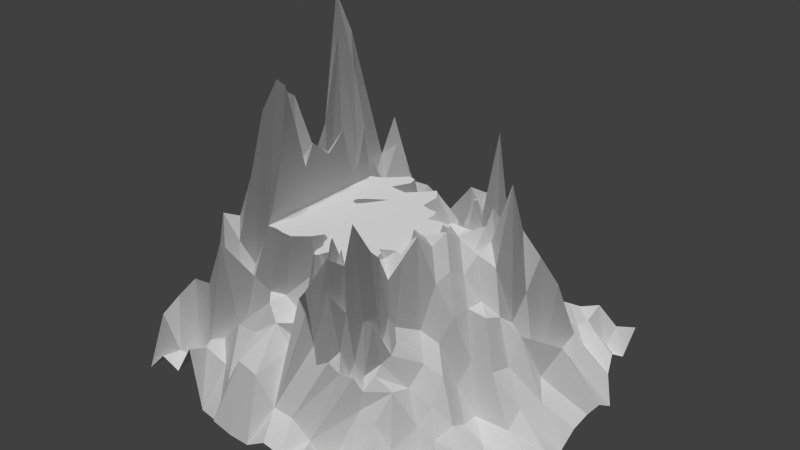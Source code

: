 # Source: SD_Berg_Lowpoly.blend  (saved by Blender 2.76.0; exported with 4.5.12 LTS)
import bpy
from mathutils import Matrix  # noqa: F401  (used for matrix-valued properties, if any)

bpy.ops.wm.read_factory_settings(use_empty=True)
scene = bpy.context.scene
scene.name = 'Scene'

# ---- collections
col_collection_1 = bpy.data.collections.new('Collection 1'); scene.collection.children.link(col_collection_1)

# ---- world
world_world = bpy.data.worlds.new('World'); scene.world = world_world
world_world.color = (0.05088, 0.05088, 0.05088)
world_world.use_sun_shadow = False
world_world.sun_shadow_jitter_overblur = 0.0
world_world.cycles.sampling_method = 'MANUAL'
world_world.cycles.sample_map_resolution = 256

# ---- lights
light_point = bpy.data.lights.new('Point', 'SUN')
light_point.transmission_factor = 0.0
light_point.angle = 0.1993
light_point.energy = 2.0
light_point.shadow_buffer_clip_start = 0.5
light_point.shadow_soft_size = 0.1
light_point.shadow_cascade_max_distance = 1000.0
light_point.cycles.use_multiple_importance_sampling = False

# ---- meshes
me_plane = bpy.data.meshes.new('Plane')
me_plane.from_pydata([(0.875, 0.875, -0.1617), (1.0, 0.875, -0.3534), (1.0, 1.0, -0.05625), (0.875, 1.0, -0.1852), (0.875, 0.75, -0.03584), (0.75, 0.875, -0.1702), (0.75, 0.75, -0.2212), (1.0, 0.75, -0.4197), (0.75, 1.0, -0.1388), (0.75, 0.625, -0.7955), (0.875, 0.625, -0.4897), (0.625, 0.8854, -0.2886), (0.625, 0.7521, -0.2842), (0.625, 0.625, -0.2056), (1.0, 0.625, -0.4748), (0.625, 1.006, -0.3392), (0.625, 0.5, -0.57), (0.75, 0.5, -0.3723), (0.875, 0.5, -0.4285), (0.5, 0.866, -0.2207), (0.5, 0.7489, -0.4229), (0.5, 0.6127, -0.174), (0.5, 0.5, -0.521), (1.0, 0.5, -0.2682), (0.5, 1.055, -0.02168), (0.5597, 0.4347, -0.8886), (0.5, 0.4302, -0.8886), (0.625, 0.375, -0.8174), (0.75, 0.375, -0.5516), (0.875, 0.375, -0.664), (0.375, 0.9605, -0.2203), (0.375, 0.7423, -0.4201), (0.375, 0.6296, -0.5567), (0.375, 0.5, -0.5449), (0.5603, 0.375, -1.005), (0.5603, 0.4337, -0.8886), (0.4419, 0.4419, -0.8886), (1.0, 0.375, -0.8054), (0.375, 1.06, -0.002151), (0.375, 0.444, -0.8886), (0.5603, 0.3103, -1.238), (0.625, 0.25, -1.675), (0.75, 0.25, -1.464), (0.875, 0.25, -0.3445), (0.25, 0.983, -0.4156), (0.25, 0.7063, -0.5124), (0.25, 0.602, -0.4701), (0.25, 0.5, -0.4556), (0.25, 0.375, -0.6874), (0.2903, 0.375, -0.8886), (0.5603, 0.25, -1.652), (1.0, 0.25, -0.7382), (0.25, 1.186, -0.1449), (0.25, 0.3106, -0.8886), (0.5603, 0.1853, -1.398), (0.625, 0.125, -1.135), (0.75, 0.125, -0.5917), (0.875, 0.125, -1.295), (0.125, 0.983, -0.3768), (0.1328, 0.7223, -0.4086), (0.1328, 0.637, -0.5233), (0.162, 0.4689, -0.8886), (0.1485, 0.5, -0.8886), (0.2062, 0.3312, -0.8886), (0.5603, 0.125, -1.137), (1.0, 0.125, -0.4992), (0.125, 1.186, -0.1164), (0.1146, 0.5625, -0.6697), (0.1653, 0.4141, -0.8886), (0.1288, 0.5139, -0.8918), (0.1295, 0.5139, -0.8886), (0.194, 0.3713, -0.8886), (0.5603, 0.06034, -1.26), (0.625, 0.0, -1.036), (0.75, 0.0, -0.64), (0.875, 0.0, -1.501), (1.49e-08, 0.983, -0.2335), (0.1146, 0.6641, -0.4316), (0.0625, 0.5625, -0.5912), (0.0625, 0.5, -0.714), (0.1134, 0.5, -0.8886), (0.1278, 0.5139, -0.8886), (0.5603, 0.0, -1.212), (1.0, 0.0, -1.352), (1.49e-08, 1.186, -0.115), (5.143e-09, 0.7254, -0.6801), (0.0625, 0.6236, -0.5768), (0.0625, 0.6864, -0.5833), (0.0625, 0.4375, -0.7397), (0.111, 0.4807, -0.8886), (0.5603, -0.06466, -1.156), (0.625, -0.125, -1.127), (0.75, -0.125, -1.15), (0.875, -0.125, -1.413), (-0.125, 0.983, -0.2272), (0.0625, 0.7097, -0.7375), (-0.0625, 0.739, -0.5182), (0.0, 0.5625, -0.7371), (0.03558, 0.5, -0.8886), (0.01391, 0.5139, -1.002), (0.03137, 0.5139, -0.8886), (0.04123, 0.4375, -0.8886), (0.03895, 0.4765, -0.8886), (0.09129, 0.4375, -0.8886), (0.5603, -0.125, -1.199), (1.0, -0.125, -0.5003), (-0.125, 1.186, -0.1904), (-0.125, 0.7906, -0.4491), (5.489e-11, 0.7248, -0.8093), (-0.0625, 0.7378, -0.5276), (4.262e-10, 0.6204, -0.622), (0.0, 0.5139, -1.034), (0.04446, 0.4172, -0.8886), (0.0625, 0.4166, -0.8886), (0.5603, -0.1897, -1.263), (0.625, -0.25, -0.5312), (0.75, -0.25, -0.6185), (0.875, -0.25, -0.5081), (-0.25, 0.983, -0.1456), (-0.25, 0.7517, -0.4268), (-0.125, 0.6899, -0.8232), (-0.0625, 0.5625, -0.9101), (-0.04859, 0.5139, -0.9497), (0.5603, -0.25, -0.976), (1.0, -0.25, -0.6537), (-0.25, 1.186, -0.1715), (-0.1875, 0.7673, -0.4811), (-0.0625, 0.625, -0.9784), (-0.1875, 0.6768, -0.4999), (-0.125, 0.6254, -0.5877), (-0.0625, 0.5139, -0.9882), (0.5603, -0.3147, -0.9807), (0.625, -0.375, -1.029), (0.75, -0.375, -1.759), (0.875, -0.375, -1.173), (-0.375, 0.983, -0.0206), (-0.3828, 0.7492, -0.2634), (-0.25, 0.6873, -0.3648), (-0.1875, 0.625, -0.7065), (-0.125, 0.5625, -0.932), (-0.125, 0.5, -0.7744), (-0.09477, 0.5, -0.8886), (-0.08885, 0.5139, -0.8886), (0.5603, -0.375, -1.221), (1.0, -0.375, -0.4743), (-0.375, 1.186, -0.2227), (-0.3125, 0.7164, -0.4135), (-0.3125, 0.6642, -0.306), (-0.25, 0.6358, -0.4434), (-0.1875, 0.5625, -1.193), (-0.125, 0.4375, -0.8239), (-0.1033, 0.4592, -0.8886), (0.5, -0.5, -0.4945), (0.5603, -0.4209, -0.8886), (0.5, -0.4456, -0.8886), (0.625, -0.5, -0.9607), (0.75, -0.5, -1.543), (0.875, -0.5, -1.948), (-0.5, 0.983, -0.07044), (-0.5, 0.7739, -0.2474), (-0.3646, 0.7053, -0.3474), (-0.3125, 0.634, -0.3792), (-0.25, 0.5625, -0.6501), (-0.1875, 0.5, -0.7835), (-0.1486, 0.4375, -0.8886), (-0.1573, 0.4677, -0.8886), (-0.0625, 0.4375, -0.8513), (-0.0625, 0.4521, -0.8886), (0.4358, -0.5, -0.8886), (1.0, -0.5, -1.113), (-0.5, 1.186, -0.1337), (-0.3828, 0.626, -0.4041), (-0.3125, 0.5625, -0.6606), (-0.25, 0.5, -1.032), (-0.1875, 0.469, -0.8886), (-0.1875, 0.4194, -0.8886), (-0.1875, 0.3854, -0.689), (-0.07432, 0.4242, -0.8886), (-0.125, 0.4172, -0.8886), (-0.05381, 0.4462, -0.8886), (0.375, -0.5684, -0.8886), (0.375, -0.625, -0.5795), (0.5, -0.625, -0.4768), (0.625, -0.625, -0.7536), (0.75, -0.625, -0.5944), (0.875, -0.625, -1.687), (-0.625, 0.9023, -0.1776), (-0.625, 0.792, -0.1513), (-0.5, 0.6315, -0.3624), (-0.3646, 0.5625, -0.4407), (-0.2249, 0.5, -0.9323), (-0.2249, 0.5139, -1.024), (-0.191, 0.5139, -0.8886), (-0.2139, 0.5, -0.8886), (-0.3125, 0.5, -0.4775), (-0.2228, 0.4647, -0.8886), (-0.2236, 0.3969, -0.8886), (-0.25, 0.3672, -0.8105), (-0.1528, 0.3753, -0.8886), (-0.0625, 0.4303, -0.8886), (-0.05535, 0.4375, -0.8886), (0.321, -0.554, -0.8886), (0.25, -0.625, -0.3972), (1.0, -0.625, -0.6461), (-0.625, 1.074, -0.1929), (-0.6374, 0.5953, -0.1928), (-0.3828, 0.5, -0.4699), (-0.25, 0.4375, -0.9696), (-0.2249, 0.4626, -0.895), (-0.3125, 0.4375, -0.648), (-0.2249, 0.3972, -0.8886), (-0.2249, 0.4375, -0.9799), (-0.125, 0.25, -0.8422), (-0.125, 0.2764, -0.8886), (0.3077, -0.5, -0.8886), (0.25, -0.5, -0.5681), (0.25, -0.75, -0.6933), (0.375, -0.75, -0.7647), (0.5, -0.75, -0.7606), (0.625, -0.75, -0.9731), (0.75, -0.75, -0.8739), (0.875, -0.75, -0.1611), (-0.75, 0.8908, -0.1919), (-0.7596, 0.7488, -0.02969), (-0.7528, 0.611, -0.1756), (-0.5, 0.5, -0.3181), (-0.6513, 0.5, -0.274), (-0.3646, 0.4375, -0.504), (-0.3125, 0.3854, -0.5597), (-0.25, 0.25, -0.8863), (-0.08727, 0.25, -0.8886), (0.3623, -0.3877, -0.8886), (0.125, -0.625, -0.7063), (0.125, -0.75, -0.6112), (1.0, -0.75, -1.203), (-0.75, 1.054, -0.138), (-0.7882, 0.5, -0.2183), (-0.5, 0.375, -0.4026), (-0.3828, 0.3672, -0.4976), (-0.375, 0.25, -0.4974), (-0.25, 0.125, -0.9703), (-0.2249, 0.1501, -0.9446), (-0.2249, 0.2334, -0.8886), (-0.1703, 0.2047, -0.8886), (-0.125, 0.2298, -0.8886), (0.25, -0.3767, -0.8886), (0.125, -0.5157, -0.8886), (0.1344, -0.5, -0.8886), (0.125, -0.875, -0.3529), (0.25, -0.875, -0.3749), (0.375, -0.875, -0.4888), (0.5, -0.875, -0.5283), (0.625, -0.875, -0.7501), (0.75, -0.875, -1.088), (0.875, -0.875, -0.2343), (-0.8876, 0.8746, -0.09646), (-0.9133, 0.75, -0.1042), (-0.9698, 0.625, -0.1948), (-0.9839, 0.5, -0.1473), (-0.625, 0.375, -0.3803), (-0.7705, 0.375, -0.1462), (-0.375, 0.125, -0.7258), (-0.2249, 0.125, -1.002), (0.1081, -0.5, -0.8886), (0.0, -0.5, -0.7214), (0.0, -0.75, -0.6624), (0.0, -0.875, -0.547), (1.0, -0.875, -0.2189), (-0.875, 1.008, -0.07392), (-0.8913, 0.375, -0.08768), (-0.5, 0.25, -0.4662), (-0.626, 0.25, -0.2613), (-0.5, 0.125, -0.5665), (-0.375, 0.0, -0.7484), (-0.25, 0.0, -0.8554), (-0.2249, 0.02507, -0.9103), (0.06394, -0.4361, -0.8886), (0.0, -0.5625, -0.7228), (0.0, -0.625, -0.4855), (0.0, -0.8125, -0.5735), (0.0, -1.0, -0.0618), (0.125, -1.0, -0.3823), (0.25, -1.0, -0.392), (0.375, -1.0, -0.372), (0.5, -1.0, -0.3817), (0.625, -1.0, -0.4021), (0.75, -1.0, -0.4848), (0.875, -1.0, -0.2652), (-1.01, 0.875, -0.08569), (-1.023, 0.75, -0.1088), (-1.097, 0.625, -0.1048), (-1.204, 0.5, -0.1559), (-1.204, 0.375, -0.1389), (-0.7507, 0.25, -0.1162), (-0.9612, 0.25, -0.1257), (-0.5, 0.0, -0.5631), (-0.1506, 0.0, -0.8886), (-0.2249, 0.01341, -0.8886), (0.06336, -0.375, -0.8886), (0.0, -0.375, -0.7245), (-0.0625, -0.5625, -0.5513), (0.0, -0.6875, -0.8877), (-0.0625, -0.8125, -0.6348), (-0.0625, -0.875, -0.4451), (-0.125, -1.0, -0.206), (1.0, -1.0, -0.2873), (-1.0, 1.0, -0.1276), (-1.204, 0.25, -0.0908), (-0.625, 0.125, -0.3472), (-0.7597, 0.125, -0.3292), (-0.625, 0.0, -0.553), (-0.5, -0.125, -0.5495), (-0.375, -0.125, -0.6706), (-0.25, -0.125, -0.8931), (-0.2249, -0.09993, -0.8939), (-0.2249, -0.08246, -0.8886), (0.06147, -0.3135, -0.8886), (-0.125, -0.5, -0.7226), (-0.0625, -0.625, -0.5918), (-0.0625, -0.5, -0.66), (-0.0625, -0.6875, -0.7999), (-0.0625, -0.75, -0.848), (-0.9443, 0.125, -0.1821), (-1.204, 0.125, -0.03411), (-0.625, -0.125, -0.5001), (-0.2249, -0.125, -0.9301), (0.0, -0.2941, -0.8886), (-0.125, -0.375, -0.7242), (-0.1187, -0.5625, -0.8886), (-0.1161, -0.5536, -0.8886), (-0.125, -0.625, -0.7254), (-0.125, -0.8125, -0.3464), (-0.125, -0.875, -0.2468), (-0.7807, 0.0, -0.3088), (-0.9993, 0.0, -0.1789), (-0.7656, -0.125, -0.4345), (-0.625, -0.25, -0.4043), (-0.5, -0.25, -0.7061), (-0.375, -0.25, -0.7437), (-0.25, -0.25, -0.8022), (-0.2108, -0.2108, -0.8886), (-0.2249, -0.1821, -0.8886), (-0.04405, -0.2941, -0.8886), (-0.125, -0.5509, -0.8886), (-0.1875, -0.5, -0.663), (-0.125, -0.6875, -0.716), (-0.125, -0.5742, -0.8886), (-0.125, -0.75, -0.8807), (-0.25, -0.875, -0.3286), (-1.204, 0.0, -0.1098), (-0.7909, -0.25, -0.1274), (-0.125, -0.25, -0.8029), (-0.125, -0.211, -0.8886), (-0.06382, -0.25, -0.8886), (-0.1875, -0.5625, -0.6875), (-0.1349, -0.5625, -0.8886), (-0.25, -0.375, -0.6502), (-0.1316, -0.5691, -0.8886), (-0.1875, -0.625, -0.568), (-0.1875, -0.6875, -1.287), (-0.1875, -0.8125, -0.2817), (-0.1875, -0.875, -0.5817), (-0.25, -1.0, -0.1217), (-0.9053, -0.125, -0.2353), (-1.204, -0.125, -0.1278), (-0.9551, -0.25, -0.3715), (-0.7587, -0.375, -0.07116), (-0.625, -0.375, -0.5396), (-0.5, -0.375, -1.167), (-0.375, -0.375, -0.7765), (-0.06574, -0.1907, -0.8886), (-0.25, -0.5, -0.785), (-0.25, -0.5625, -0.8762), (-0.1875, -0.75, -0.6766), (-0.375, -1.0, -0.159), (-0.9349, -0.375, -0.2382), (-0.25, -0.625, -0.5988), (-0.3125, -0.5, -0.6871), (-0.25, -0.6875, -0.8969), (-0.25, -0.75, -0.3989), (-0.25, -0.8125, -0.4107), (-0.375, -0.875, -0.3087), (-1.204, -0.25, -0.1203), (-1.204, -0.375, -0.04136), (-0.8761, -0.5, -0.311), (-0.75, -0.5, -0.5832), (-0.625, -0.5, -0.7153), (-0.5, -0.5, -0.8402), (-0.3125, -0.5625, -0.6968), (-0.3125, -0.625, -0.7446), (-0.5, -1.0, -0.1469), (-0.3125, -0.875, -0.4113), (-1.109, -0.5, -0.1439), (-0.375, -0.5, -0.6301), (-0.3125, -0.6875, -0.26), (-0.375, -0.5625, -0.7721), (-0.3125, -0.75, -0.7246), (-0.3125, -0.8125, -0.5824), (-0.5, -0.875, -0.06817), (-1.058, -0.625, -0.1857), (-0.8861, -0.625, -0.152), (-0.75, -0.625, -0.2667), (-0.625, -0.625, -0.2199), (-0.5, -0.625, -0.2679), (-0.375, -0.625, -0.6928), (-0.375, -0.6875, -0.543), (-0.625, -1.0, -0.1593), (-0.375, -0.8125, -0.1735), (-0.375, -0.75, -0.5126), (-0.625, -0.875, -0.2206), (-0.5, -0.75, -0.1123), (-1.001, -0.75, -0.09894), (-0.875, -0.75, -0.197), (-0.75, -0.75, -0.206), (-0.625, -0.75, -0.05462), (-0.75, -1.0, -0.2171), (-0.75, -0.875, -0.1693), (-1.0, -0.875, -0.01899), (-0.875, -0.875, -0.00523), (-0.875, -1.0, -0.1179), (-1.0, -1.0, -0.16), (0.4064, -0.09365, -0.8886), (0.375, -0.125, -0.7255), (0.4126, -0.125, -0.8886), (0.375, -0.0833, -0.8886), (0.375, -0.1627, -0.8886), (0.3366, -0.125, -0.8886), (0.2574, -0.2426, -0.8886), (-0.2249, 0.5139, -0.8886)], [], [(3, 0, 1, 2), (0, 3, 8, 5), (4, 0, 5, 6), (7, 1, 0, 4), (5, 8, 15, 11), (6, 5, 11, 12), (10, 4, 6, 9), (14, 7, 4, 10), (12, 13, 9, 6), (13, 16, 17, 9), (18, 10, 9, 17), (23, 14, 10, 18), (24, 19, 11, 15), (19, 20, 12, 11), (20, 21, 13, 12), (21, 22, 16, 13), (25, 16, 22, 26), (16, 27, 28, 17), (17, 28, 29, 18), (18, 29, 37, 23), (19, 24, 38, 30), (20, 19, 30, 31), (21, 20, 31, 32), (22, 21, 32, 33), (34, 27, 16, 25, 35), (26, 22, 36), (36, 22, 33, 39), (40, 27, 34), (33, 32, 46, 47), (39, 33, 47, 48, 49), (50, 41, 27, 40), (42, 28, 27, 41), (43, 29, 28, 42), (51, 37, 29, 43), (52, 44, 30, 38), (44, 45, 31, 30), (45, 46, 32, 31), (49, 48, 53), (54, 41, 50), (41, 55, 56, 42), (42, 56, 57, 43), (43, 57, 65, 51), (44, 52, 66, 58), (45, 44, 58, 59), (46, 45, 59, 77, 60), (46, 60, 67, 69, 70, 62, 47), (61, 48, 47, 62), (53, 48, 63), (64, 55, 41, 54), (68, 48, 61), (63, 48, 71), (72, 55, 64), (58, 66, 84, 76), (58, 76, 85, 95, 59), (67, 60, 86, 78), (71, 48, 68), (69, 67, 78, 79, 80, 81), (82, 73, 55, 72), (74, 56, 55, 73), (75, 57, 56, 74), (83, 65, 57, 75), (60, 77, 87, 86), (77, 59, 95, 87), (80, 79, 88, 89), (90, 73, 82), (73, 91, 92, 74), (74, 92, 93, 75), (75, 93, 105, 83), (76, 84, 106, 94), (78, 86, 110, 97), (98, 79, 78, 99, 100), (101, 88, 79, 102), (89, 88, 103), (104, 91, 73, 90), (94, 107, 96, 85, 76), (85, 108, 87, 95), (96, 109, 108, 85), (86, 87, 108, 110), (99, 78, 97, 111), (102, 79, 98), (112, 88, 101), (103, 88, 113), (114, 91, 104), (91, 115, 116, 92), (92, 116, 117, 93), (93, 117, 124, 105), (94, 106, 125, 118), (107, 94, 118, 119, 126), (107, 120, 109, 96), (97, 110, 127, 121), (111, 97, 122), (113, 88, 112), (123, 115, 91, 114), (109, 127, 110, 108), (120, 107, 126, 128), (120, 129, 127, 109), (122, 97, 121, 130), (131, 115, 123), (115, 132, 133, 116), (116, 133, 134, 117), (117, 134, 144, 124), (118, 125, 145, 135), (119, 118, 135, 136, 146), (119, 137, 128, 126), (128, 138, 129, 120), (121, 127, 129, 139), (130, 121, 139, 140, 141, 142), (143, 132, 115, 131), (137, 119, 146, 147), (138, 128, 137, 148), (138, 149, 139, 129), (141, 140, 150, 151), (154, 152, 155, 132, 143, 153), (132, 155, 156, 133), (133, 156, 157, 134), (134, 157, 169, 144), (135, 145, 170, 158), (136, 135, 158, 159), (136, 160, 147, 146), (147, 161, 148, 137), (148, 162, 149, 138), (140, 139, 149, 163), (164, 150, 140, 165), (151, 150, 166, 167), (168, 152, 154), (159, 188, 171, 160, 136), (161, 147, 160, 171), (162, 148, 161, 172), (162, 173, 190, 191, 192, 193, 163, 149), (165, 140, 163, 174), (175, 176, 198, 178, 150, 164), (177, 166, 150, 178), (167, 166, 179), (180, 181, 182, 152, 168), (152, 182, 183, 155), (155, 183, 184, 156), (156, 184, 185, 157), (157, 185, 203, 169), (158, 170, 204, 186), (159, 158, 186, 187), (171, 189, 172, 161), (172, 194, 173, 162), (174, 163, 195), (196, 197, 176, 175), (199, 166, 177), (179, 166, 200), (201, 202, 181, 180), (187, 205, 188, 159), (207, 208, 190, 173), (195, 163, 193), (194, 172, 189, 206), (194, 209, 207, 173), (197, 196, 210, 211, 207), (229, 212, 213, 198, 176, 197), (200, 166, 199), (214, 215, 202, 201), (202, 216, 217, 181), (181, 217, 218, 182), (182, 218, 219, 183), (183, 219, 220, 184), (184, 220, 221, 185), (185, 221, 234, 203), (186, 204, 235, 222), (187, 186, 222, 223), (205, 187, 223, 224), (188, 225, 206, 189, 171), (205, 226, 225, 188), (207, 211, 208), (206, 227, 209, 194), (197, 207, 209, 228), (213, 212, 230), (231, 215, 214), (202, 215, 247, 246, 232), (216, 202, 232, 233), (224, 236, 226, 205), (225, 237, 238, 227, 206), (227, 238, 228, 209), (197, 228, 238, 239, 229), (240, 241, 242, 243, 212, 229), (230, 212, 244), (245, 215, 231), (233, 248, 249, 216), (216, 249, 250, 217), (217, 250, 251, 218), (218, 251, 252, 219), (219, 252, 253, 220), (220, 253, 254, 221), (221, 254, 267, 234), (222, 235, 268, 255), (223, 222, 255, 256), (224, 223, 256, 257), (236, 224, 257, 258), (226, 259, 237, 225), (236, 260, 259, 226), (239, 261, 240, 229), (240, 262, 241), (244, 212, 243), (247, 215, 245), (264, 277, 278, 232, 246, 263), (233, 232, 278, 301, 265), (248, 233, 265, 279, 266), (258, 269, 260, 236), (237, 270, 239, 238), (259, 271, 270, 237), (261, 239, 270, 272), (261, 273, 274, 240), (262, 240, 274, 275), (276, 264, 263), (266, 280, 281, 248), (248, 281, 282, 249), (249, 282, 283, 250), (250, 283, 284, 251), (251, 284, 285, 252), (252, 285, 286, 253), (253, 286, 287, 254), (254, 287, 305, 267), (255, 268, 306, 288), (256, 255, 288, 289), (257, 256, 289, 290), (258, 257, 290, 291), (269, 258, 291, 292), (260, 293, 271, 259), (269, 294, 293, 260), (272, 295, 273, 261), (274, 296, 297, 275), (298, 299, 264, 276), (277, 264, 319, 300), (279, 265, 321, 302), (266, 279, 302, 303), (266, 303, 332, 304, 280), (292, 307, 294, 269), (271, 308, 272, 270), (293, 309, 308, 271), (295, 272, 308, 310), (295, 311, 312, 273), (273, 312, 313, 274), (313, 314, 315, 296, 274), (316, 299, 298), (327, 317, 319, 264, 299), (278, 277, 300, 318), (301, 278, 318, 320), (265, 301, 320, 321), (294, 322, 309, 293), (307, 323, 322, 294), (310, 324, 311, 295), (314, 313, 325), (326, 299, 316), (328, 300, 319, 329), (318, 300, 328, 346, 330), (302, 321, 347, 331), (303, 302, 331, 332), (309, 333, 310, 308), (322, 334, 333, 309), (324, 310, 333, 335), (324, 336, 337, 311), (311, 337, 338, 312), (312, 338, 339, 313), (339, 340, 341, 325, 313), (342, 327, 299, 326), (329, 319, 317, 343), (317, 327, 356, 371, 344), (320, 318, 330, 345), (321, 320, 345, 347), (361, 348, 362, 304, 332), (323, 349, 334, 322), (335, 350, 336, 324), (340, 339, 351, 352), (353, 351, 327, 342), (343, 317, 344, 354, 355), (357, 358, 330, 346), (345, 330, 358, 359), (331, 347, 373, 360), (332, 331, 360, 361), (334, 363, 335, 333), (349, 364, 363, 334), (350, 335, 363, 365), (350, 366, 367, 336), (336, 367, 368, 337), (337, 368, 369, 338), (338, 369, 356, 339), (339, 356, 327, 351), (352, 351, 370), (370, 351, 353), (355, 354, 358, 357), (354, 344, 371, 372), (347, 345, 359, 373), (362, 348, 391, 381, 374), (361, 360, 380, 348), (365, 375, 366, 350), (358, 354, 372, 376), (371, 356, 369, 393, 377), (359, 358, 376, 378), (373, 359, 378, 379), (360, 373, 379, 380), (364, 382, 365, 363), (375, 365, 382, 383), (375, 384, 385, 366), (366, 385, 386, 367), (367, 386, 387, 368), (368, 387, 393, 369), (377, 388, 372, 371), (376, 372, 388, 389), (374, 381, 398, 390), (348, 380, 397, 391), (383, 392, 384, 375), (378, 376, 389, 394), (388, 377, 393, 395), (379, 378, 394, 396), (380, 379, 396, 397), (391, 397, 407, 381), (392, 399, 400, 384), (384, 400, 401, 385), (385, 401, 402, 386), (386, 402, 403, 387), (387, 403, 404, 395, 393), (395, 404, 389, 388), (394, 389, 404, 405), (390, 398, 409, 406), (381, 407, 408, 410, 398), (396, 394, 405, 408), (397, 396, 408, 407), (399, 411, 412, 400), (400, 412, 413, 401), (401, 413, 414, 402), (402, 414, 410, 403), (404, 403, 410, 408, 405), (406, 409, 416, 415), (398, 410, 414, 409), (411, 417, 418, 412), (412, 418, 416, 413), (413, 416, 409, 414), (415, 416, 418, 419), (417, 420, 419, 418), (421, 422, 423), (424, 422, 421), (423, 422, 425), (426, 422, 424), (425, 422, 427), (427, 422, 426), (428, 191, 190, 208, 211, 210), (192, 191, 428), (210, 196, 175, 164, 165, 174, 195, 193, 192, 428), (242, 241, 262, 275, 297), (35, 25, 26, 36, 39, 49, 53, 424, 421, 423, 425, 427, 245, 231, 214, 201, 180, 168, 154, 153), (297, 296, 315, 341, 340, 352, 370, 353, 342, 326, 316, 298, 276, 263, 246, 247, 245, 427, 426, 424, 53, 63, 71, 68, 61, 62, 70, 81, 80, 89, 103, 113, 112, 101, 102, 98, 100, 142, 141, 151, 167, 179, 200, 199, 177, 178, 198, 213, 230, 244, 243, 242), (153, 143, 131, 123, 114, 104, 90, 82, 72, 64, 54, 50, 40, 34, 35), (315, 314, 325, 341), (100, 99, 111, 122, 130, 142), (70, 69, 81), (355, 357, 346, 328, 329, 343)])
me_plane.use_remesh_preserve_volume = False
me_plane.use_remesh_preserve_attributes = False
me_plane.use_mirror_vertex_groups = False
me_plane.update()

# ---- objects
ob_point = bpy.data.objects.new('Point', light_point)
ob_plane = bpy.data.objects.new('Plane', me_plane)

# ---- transforms, parenting, visibility, modifiers, constraints
ob_point.location = (0.0, 0.0, 9.829)
ob_point.lineart.crease_threshold = 0.0
ob_plane.location = (0.0, 0.0, 0.0)
ob_plane.scale = (-7.977, -7.977, -7.977)
ob_plane.lineart.crease_threshold = 0.0

# ---- collection membership
col_collection_1.objects.link(ob_point)
col_collection_1.objects.link(ob_plane)

# ---- scene / render settings (as saved in the file)
scene.frame_start = 1; scene.frame_end = 250; scene.frame_set(1)
scene.render.engine = 'CYCLES'
scene.render.resolution_percentage = 50
scene.render.dither_intensity = 0.0
scene.cycles.use_denoising = False
scene.cycles.samples = 10
scene.cycles.sampling_pattern = 'TABULATED_SOBOL'
scene.cycles.light_sampling_threshold = 0.0
scene.cycles.use_adaptive_sampling = False
scene.cycles.use_light_tree = False
scene.cycles.blur_glossy = 0.0
scene.cycles.pixel_filter_type = 'GAUSSIAN'
scene.cycles.sample_clamp_indirect = 0.0
scene.view_settings.view_transform = 'Standard'
bpy.context.view_layer.update()

# ---- added for rendering (the .blend has no active camera): camera
cam_auto = bpy.data.cameras.new('AutoCamera')
cam_auto.lens = 50.0
cam_auto.sensor_width = 36.0
cam_auto.clip_end = 1000.0
ob_auto_camera = bpy.data.objects.new('AutoCamera', cam_auto)
scene.collection.objects.link(ob_auto_camera)
ob_auto_camera.location = (27.8513, -33.1878, 29.4085)
ob_auto_camera.rotation_euler = (1.09748, -7.21219e-08, 0.694738)
scene.camera = ob_auto_camera
bpy.context.view_layer.update()
